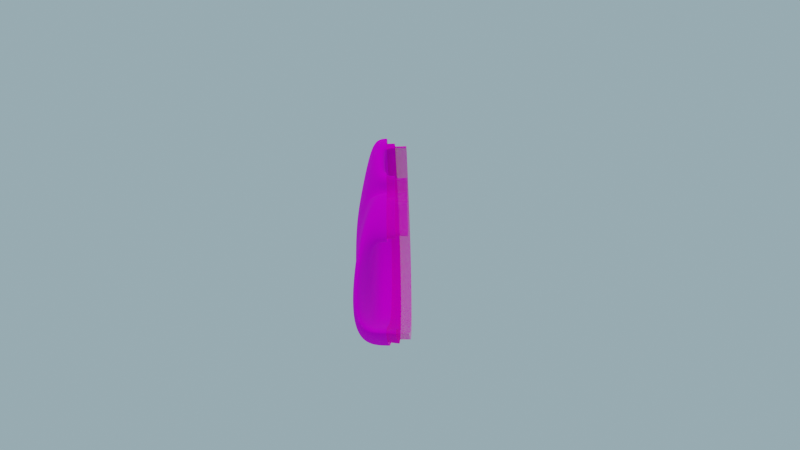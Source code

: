 # Source: VD3bisect.blend  (saved by Blender 2.92.15; exported with 4.5.12 LTS)
import bpy
from mathutils import Matrix  # noqa: F401  (used for matrix-valued properties, if any)

bpy.ops.wm.read_factory_settings(use_empty=True)
scene = bpy.context.scene
scene.name = 'Scene'

# ---- collections
col_collection = bpy.data.collections.new('Collection'); scene.collection.children.link(col_collection)

# ---- images (referenced by path relative to the original .blend; pixels are not part of the script)
import os
ASSET_DIR = os.environ.get("B2B_ASSET_DIR", "")  # directory of the original .blend (textures are referenced by path, not embedded)
HERE = os.path.dirname(os.path.abspath(__file__))  # packed textures are extracted next to this script under _unpacked/

def load_image(name, relpath, width, height, colorspace="sRGB"):
    """Load a texture the original file referenced (path relative to the .blend, or extracted next to this script)."""
    p = next((c for c in (os.path.join(HERE, relpath), os.path.join(ASSET_DIR, relpath)) if relpath and os.path.exists(c)), "")
    if p:
        img = bpy.data.images.load(p, check_existing=True)
        img.name = name
    else:  # same state as the original file: an image datablock whose file is absent (Cycles renders it pink)
        img = bpy.data.images.new(name, width, height)
        img.source = "FILE"
        img.filepath = "//" + (relpath or name)
    img.colorspace_settings.name = colorspace
    return img
img_rayures45_png = load_image('rayures45.png', 'rayures45.png', 1024, 1024, 'sRGB')
img_rayures22_png = load_image('rayures22.png', 'rayures22.png', 1024, 1024, 'sRGB')
img_rayures67_png = load_image('rayures67.png', 'rayures67.png', 1024, 1024, 'sRGB')

# ---- materials (node trees are filled in below, after node groups)
mat_material_002 = bpy.data.materials.new('Material.002')
mat_material_002.alpha_threshold = 0.05952
mat_material_002.use_backface_culling = True
mat_material_002.pass_index = 38
mat_material = bpy.data.materials.new('Material')
mat_material.alpha_threshold = 0.05952
mat_material.use_backface_culling = True
mat_material.pass_index = 38
mat_material_001 = bpy.data.materials.new('Material.001')
mat_material_001.alpha_threshold = 0.05952
mat_material_001.use_backface_culling = True
mat_material_001.pass_index = 38

# ---- material node trees
mat_material_002.use_nodes = True; mat_material_002.node_tree.nodes.clear()
_N = mat_material_002.node_tree.nodes; _L = mat_material_002.node_tree.links
n0 = _N.new('ShaderNodeTexImage'); n0.name = 'Image Texture'; n0.location = (-626, 295)
n0.image = img_rayures45_png
n1 = _N.new('ShaderNodeBsdfPrincipled'); n1.name = 'Principled BSDF'; n1.location = (-158, 365)
n1.distribution = 'GGX'
n1.subsurface_method = 'BURLEY'
n1.inputs[2].default_value = 1.0
n1.inputs[3].default_value = 1.45
n1.inputs[13].default_value = 0.0
n1.inputs[19].default_value = 0.03182
n1.inputs[20].default_value = 1.0
n1.inputs[24].default_value = 0.02273
n1.inputs[27].default_value = (0.0, 0.0, 0.0, 1.0)
n1.inputs[28].default_value = 1.2
n2 = _N.new('ShaderNodeMixShader'); n2.name = 'Mix Shader'; n2.location = (410, 64)
n2.inputs[0].default_value = 0.2873
n3 = _N.new('ShaderNodeOutputMaterial'); n3.name = 'Material Output'; n3.location = (623, 285)
n3.target = 'CYCLES'
n4 = _N.new('ShaderNodeEmission'); n4.name = 'Emission'; n4.location = (141, 28)
n4.inputs[0].default_value = (1.0, 0.01426, 0.09232, 1.0)
n5 = _N.new('ShaderNodeBsdfTransparent'); n5.name = 'Transparent BSDF'; n5.location = (220, -110)
n5.inputs[0].default_value = (1.0, 0.006148, 0.1308, 1.0)
n6 = _N.new('ShaderNodeOutputMaterial'); n6.name = 'Material Output.001'; n6.location = (0, 0)
n6.target = 'EEVEE'
n7 = _N.new('ShaderNodeMixShader'); n7.name = 'Mix Shader.001'; n7.location = (0, 0)
n7.label = 'Disable Shadow'
n7.hide = True
n8 = _N.new('ShaderNodeLightPath'); n8.name = 'Light Path'; n8.location = (0, 0)
n8.hide = True
n9 = _N.new('ShaderNodeBsdfTransparent'); n9.name = 'Transparent BSDF.001'; n9.location = (0, 0)
n9.hide = True
_L.new(n0.outputs[0], n1.inputs[0])
_L.new(n0.outputs[1], n1.inputs[4])
_L.new(n1.outputs[0], n2.inputs[1])
_L.new(n2.outputs[0], n3.inputs[0])
_L.new(n5.outputs[0], n2.inputs[2])
_L.new(n2.outputs[0], n7.inputs[1])
_L.new(n7.outputs[0], n6.inputs[0])
_L.new(n8.outputs[1], n7.inputs[0])
_L.new(n9.outputs[0], n7.inputs[2])
n3.is_active_output = True
mat_material.use_nodes = True; mat_material.node_tree.nodes.clear()
_N = mat_material.node_tree.nodes; _L = mat_material.node_tree.links
n0 = _N.new('ShaderNodeTexImage'); n0.name = 'Image Texture'; n0.location = (-626, 295)
n0.image = img_rayures22_png
n1 = _N.new('ShaderNodeBsdfPrincipled'); n1.name = 'Principled BSDF'; n1.location = (-158, 365)
n1.distribution = 'GGX'
n1.subsurface_method = 'BURLEY'
n1.inputs[2].default_value = 1.0
n1.inputs[3].default_value = 1.45
n1.inputs[13].default_value = 0.0
n1.inputs[19].default_value = 0.03182
n1.inputs[20].default_value = 1.0
n1.inputs[24].default_value = 0.02273
n1.inputs[27].default_value = (0.0, 0.0, 0.0, 1.0)
n1.inputs[28].default_value = 1.2
n2 = _N.new('ShaderNodeMixShader'); n2.name = 'Mix Shader'; n2.location = (410, 64)
n2.inputs[0].default_value = 0.06667
n3 = _N.new('ShaderNodeOutputMaterial'); n3.name = 'Material Output'; n3.location = (623, 285)
n3.target = 'CYCLES'
n4 = _N.new('ShaderNodeEmission'); n4.name = 'Emission'; n4.location = (141, 28)
n4.inputs[0].default_value = (1.0, 0.01426, 0.09232, 1.0)
n5 = _N.new('ShaderNodeBsdfTransparent'); n5.name = 'Transparent BSDF'; n5.location = (220, -110)
n5.inputs[0].default_value = (1.0, 0.6433, 0.8479, 1.0)
n6 = _N.new('ShaderNodeOutputMaterial'); n6.name = 'Material Output.001'; n6.location = (0, 0)
n6.target = 'EEVEE'
n7 = _N.new('ShaderNodeMixShader'); n7.name = 'Mix Shader.001'; n7.location = (0, 0)
n7.label = 'Disable Shadow'
n7.hide = True
n8 = _N.new('ShaderNodeLightPath'); n8.name = 'Light Path'; n8.location = (0, 0)
n8.hide = True
n9 = _N.new('ShaderNodeBsdfTransparent'); n9.name = 'Transparent BSDF.001'; n9.location = (0, 0)
n9.hide = True
_L.new(n0.outputs[0], n1.inputs[0])
_L.new(n0.outputs[1], n1.inputs[4])
_L.new(n1.outputs[0], n2.inputs[1])
_L.new(n2.outputs[0], n3.inputs[0])
_L.new(n5.outputs[0], n2.inputs[2])
_L.new(n2.outputs[0], n7.inputs[1])
_L.new(n7.outputs[0], n6.inputs[0])
_L.new(n8.outputs[1], n7.inputs[0])
_L.new(n9.outputs[0], n7.inputs[2])
n3.is_active_output = True
mat_material_001.use_nodes = True; mat_material_001.node_tree.nodes.clear()
_N = mat_material_001.node_tree.nodes; _L = mat_material_001.node_tree.links
n0 = _N.new('ShaderNodeTexImage'); n0.name = 'Image Texture'; n0.location = (-626, 295)
n0.image = img_rayures67_png
n1 = _N.new('ShaderNodeBsdfPrincipled'); n1.name = 'Principled BSDF'; n1.location = (-158, 365)
n1.distribution = 'GGX'
n1.subsurface_method = 'BURLEY'
n1.inputs[2].default_value = 1.0
n1.inputs[3].default_value = 1.45
n1.inputs[13].default_value = 0.0
n1.inputs[19].default_value = 0.03182
n1.inputs[20].default_value = 1.0
n1.inputs[24].default_value = 0.02273
n1.inputs[27].default_value = (0.0, 0.0, 0.0, 1.0)
n1.inputs[28].default_value = 1.2
n2 = _N.new('ShaderNodeMixShader'); n2.name = 'Mix Shader'; n2.location = (410, 64)
n2.inputs[0].default_value = 0.4931
n3 = _N.new('ShaderNodeOutputMaterial'); n3.name = 'Material Output'; n3.location = (623, 285)
n3.target = 'CYCLES'
n4 = _N.new('ShaderNodeEmission'); n4.name = 'Emission'; n4.location = (141, 28)
n4.inputs[0].default_value = (1.0, 0.01426, 0.09232, 1.0)
n5 = _N.new('ShaderNodeBsdfTransparent'); n5.name = 'Transparent BSDF'; n5.location = (220, -110)
n5.inputs[0].default_value = (1.0, 0.8918, 0.6729, 1.0)
n6 = _N.new('ShaderNodeOutputMaterial'); n6.name = 'Material Output.001'; n6.location = (0, 0)
n6.target = 'EEVEE'
n7 = _N.new('ShaderNodeMixShader'); n7.name = 'Mix Shader.001'; n7.location = (0, 0)
n7.label = 'Disable Shadow'
n7.hide = True
n8 = _N.new('ShaderNodeLightPath'); n8.name = 'Light Path'; n8.location = (0, 0)
n8.hide = True
n9 = _N.new('ShaderNodeBsdfTransparent'); n9.name = 'Transparent BSDF.001'; n9.location = (0, 0)
n9.hide = True
_L.new(n0.outputs[0], n1.inputs[0])
_L.new(n0.outputs[1], n1.inputs[4])
_L.new(n1.outputs[0], n2.inputs[1])
_L.new(n2.outputs[0], n3.inputs[0])
_L.new(n5.outputs[0], n2.inputs[2])
_L.new(n2.outputs[0], n7.inputs[1])
_L.new(n7.outputs[0], n6.inputs[0])
_L.new(n8.outputs[1], n7.inputs[0])
_L.new(n9.outputs[0], n7.inputs[2])
n3.is_active_output = True

# ---- world
world_world = bpy.data.worlds.new('World'); scene.world = world_world
world_world.use_nodes = True; world_world.node_tree.nodes.clear()
_N = world_world.node_tree.nodes; _L = world_world.node_tree.links
n0 = _N.new('ShaderNodeOutputWorld'); n0.name = 'World Output'; n0.location = (300, 300)
n1 = _N.new('ShaderNodeBackground'); n1.name = 'Background'; n1.location = (10, 300)
n2 = _N.new('ShaderNodeRGB'); n2.name = 'RGB'; n2.location = (-180, 280)
n2.outputs[0].default_value = (0.2977, 0.4376, 0.5, 1.0)
_L.new(n1.outputs[0], n0.inputs[0])
_L.new(n2.outputs[0], n1.inputs[0])
n0.is_active_output = True
world_world.color = (0.05088, 0.05088, 0.05088)
world_world.use_sun_shadow = False
world_world.sun_shadow_jitter_overblur = 0.0

# ---- cameras
cam_camera = bpy.data.cameras.new('Camera')
cam_camera.clip_end = 100.0
cam_camera.lens = 35.0
cam_camera.ortho_scale = 7.314

# ---- lights
light_light = bpy.data.lights.new('Light', 'POINT')
light_light.transmission_factor = 0.0
light_light.energy = 1000.0
light_light.shadow_soft_size = 0.1
light_light.shadow_maximum_resolution = 0.006
light_light.use_absolute_resolution = True
light_area = bpy.data.lights.new('Area', 'AREA')
light_area.transmission_factor = 0.0
light_area.energy = 21.44
light_area.shadow_soft_size = 1.0
light_area.shadow_maximum_resolution = 0.006
light_area.use_absolute_resolution = True
light_area.size = 1.0
light_area.size_y = 1.0

# ---- meshes
me_torus_001 = bpy.data.meshes.new('Torus.001')
me_torus_001.from_pydata([(-0.1449, 1.063, 1.864), (-1.244, 1.946, -0.07225), (-1.25, 1.728, -0.1383), (-0.4204, 0.9298, 1.479), (0.6031, -0.1869, 1.38), (0.8655, -0.05518, -0.1302), (1.036, -0.06205, -0.1436), (1.005, -0.2306, 1.635), (-0.4822, 1.292, -0.034), (-0.7107, 1.354, -0.07223), (-0.9288, 1.371, -0.1383), (-0.4143, 1.067, 0.335), (-0.0751, 0.7918, -0.02886), (-0.1812, 0.9547, -0.1513), (-0.4322, 1.169, -0.1847), (-0.5695, 1.28, -0.1443), (-1.24, 1.82, -0.1843), (-1.241, 1.723, -0.2242), (-1.244, 1.692, -0.2171), (-0.8357, 1.371, -0.1843), (-0.9325, 1.38, -0.2242), (-0.9637, 1.381, -0.2171), (0.4099, -0.4654, -0.2133), (0.4925, -0.5513, -0.2427), (0.4045, -0.4703, -0.2143), (0.4857, -0.5574, -0.244), (-0.8913, 0.9807, -0.1143), (-0.9057, 1.012, -0.205), (-0.7512, 0.5169, 1.754), (-1.509, 1.682, -0.1292), (-1.412, 1.579, -0.1687), (-1.006, 1.114, -0.1303), (0.4127, -0.764, 1.527), (-0.7804, 0.6057, 1.413), (-1.097, 1.222, -0.1693), (-0.7539, 0.7619, 0.2728), (-0.4386, 0.465, -0.0952), (-0.5569, 0.6193, -0.2197), (0.2304, -0.5224, 1.312), (-0.7766, 0.8724, -0.2464), (-1.443, 1.623, -0.2237), (-1.4, 1.58, -0.2532), (-1.384, 1.56, -0.2434), (-1.057, 1.186, -0.2245), (-1.095, 1.234, -0.2538), (-1.112, 1.252, -0.244), (0.4713, -0.598, 0.1043), (0.3743, -0.4793, 0.05063)], [], [(0, 8, 9, 1), (1, 9, 19, 16), (2, 10, 11, 3), (3, 11, 12, 4), (4, 12, 13, 5), (5, 13, 14, 6), (6, 14, 15, 7), (7, 15, 8, 0), (29, 1, 16, 40), (10, 2, 18, 21), (28, 0, 1, 29), (34, 10, 21, 45), (30, 2, 3, 33), (33, 3, 4, 38), (38, 4, 5, 22, 47), (22, 5, 6, 23), (32, 7, 0, 28), (16, 19, 20, 17), (17, 20, 21, 18), (40, 16, 17, 41), (41, 17, 18, 42), (25, 23, 46), (24, 22, 23, 25), (24, 47, 22), (20, 44, 45, 21), (19, 43, 44, 20), (13, 37, 39, 14), (12, 36, 37, 13), (11, 35, 36, 12), (10, 34, 35, 11), (23, 6, 7, 32, 46), (9, 31, 43, 19), (2, 30, 42, 18), (14, 39, 27, 15), (15, 27, 26, 8), (8, 26, 31, 9)])
_uv = me_torus_001.uv_layers.new(name='UVMap')
_uv.uv.foreach_set('vector', [0.5, 0.5556, 0.75, 0.5556, 0.75, 0.6667, 0.5, 0.6667, 0.5, 0.6667, 0.75, 0.6667, 0.75, 0.6667, 0.5, 0.6667, 0.5, 0.8889, 0.75, 0.8889, 0.75, 1.0, 0.5, 1.0, 0.5, 2.22e-16, 0.75, 2.22e-16, 0.75, 0.1111, 0.5, 0.1111, 0.5, 0.1111, 0.75, 0.1111, 0.75, 0.2222, 0.5, 0.2222, 0.5, 0.2222, 0.75, 0.2222, 0.75, 0.3333, 0.5, 0.3333, 0.5, 0.3333, 0.75, 0.3333, 0.75, 0.4444, 0.5, 0.4444, 0.5, 0.4444, 0.75, 0.4444, 0.75, 0.5556, 0.5, 0.5556, 0.3817, 0.6667, 0.5, 0.6667, 0.5, 0.6667, 0.3818, 0.6667, 0.75, 0.8889, 0.5, 0.8889, 0.5, 0.8889, 0.75, 0.8889, 0.3836, 0.5556, 0.5, 0.5556, 0.5, 0.6667, 0.3817, 0.6667, 0.8679, 0.8889, 0.75, 0.8889, 0.75, 0.8889, 0.8684, 0.8889, 0.3845, 0.8889, 0.5, 0.8889, 0.5, 1.0, 0.387, 1.0, 0.387, 2.22e-16, 0.5, 2.22e-16, 0.5, 0.1111, 0.3831, 0.1111, 0.3831, 0.1111, 0.5, 0.1111, 0.5, 0.2222, 0.375, 0.2222, 0.375, 0.2029, 0.375, 0.2222, 0.5, 0.2222, 0.5, 0.3333, 0.375, 0.3333, 0.3806, 0.4444, 0.5, 0.4444, 0.5, 0.5556, 0.3836, 0.5556, 0.5, 0.6667, 0.75, 0.6667, 0.75, 0.7778, 0.5, 0.7778, 0.5, 0.7778, 0.75, 0.7778, 0.75, 0.8889, 0.5, 0.8889, 0.3818, 0.6667, 0.5, 0.6667, 0.5, 0.7778, 0.3831, 0.7778, 0.3831, 0.7778, 0.5, 0.7778, 0.5, 0.8889, 0.384, 0.8889, 0.3734, 0.3333, 0.375, 0.3333, 0.375, 0.3552, 0.3735, 0.2222, 0.375, 0.2222, 0.375, 0.3333, 0.3734, 0.3333, 0.3735, 0.2222, 0.375, 0.2029, 0.375, 0.2222, 0.75, 0.7778, 0.8693, 0.7778, 0.8684, 0.8889, 0.75, 0.8889, 0.75, 0.6667, 0.8705, 0.6667, 0.8693, 0.7778, 0.75, 0.7778, 0.75, 0.2222, 0.8736, 0.2222, 0.8729, 0.3333, 0.75, 0.3333, 0.75, 0.1111, 0.8731, 0.1111, 0.8736, 0.2222, 0.75, 0.2222, 0.75, 2.22e-16, 0.8694, 2.22e-16, 0.8731, 0.1111, 0.75, 0.1111, 0.75, 0.8889, 0.8679, 0.8889, 0.8694, 1.0, 0.75, 1.0, 0.375, 0.3333, 0.5, 0.3333, 0.5, 0.4444, 0.3806, 0.4444, 0.375, 0.3552, 0.75, 0.6667, 0.8706, 0.6667, 0.8705, 0.6667, 0.75, 0.6667, 0.5, 0.8889, 0.3845, 0.8889, 0.384, 0.8889, 0.5, 0.8889, 0.75, 0.3333, 0.8729, 0.3333, 0.872, 0.4444, 0.75, 0.4444, 0.75, 0.4444, 0.872, 0.4444, 0.8719, 0.5556, 0.75, 0.5556, 0.75, 0.5556, 0.8719, 0.5556, 0.8706, 0.6667, 0.75, 0.6667])
me_torus_001.materials.append(mat_material_002)
me_torus_001.use_remesh_fix_poles = True
me_torus_001.use_remesh_preserve_attributes = False
me_torus_001.use_mirror_vertex_groups = False
me_torus_001.update()
me_torus_002 = bpy.data.meshes.new('Torus.002')
me_torus_002.from_pydata([(-0.1227, 1.124, 1.936), (-1.254, 2.042, -0.08083), (-1.241, 1.631, -0.1431), (-0.4365, 0.8697, 1.405), (0.53, -0.1786, 1.317), (0.812, -0.06023, -0.2106), (1.115, -0.06142, -0.1991), (1.085, -0.2396, 1.69), (-0.4255, 1.368, -0.0542), (-0.6529, 1.393, -0.1394), (-1.01, 1.346, -0.09229), (-0.4715, 0.9975, 0.3702), (-0.111, 0.7037, -0.04663), (-0.1902, 0.9194, -0.2409), (-0.3876, 1.225, -0.2495), (-0.5804, 1.372, -0.1712), (-1.23, 1.876, -0.2625), (-1.233, 1.747, -0.3174), (-1.245, 1.62, -0.2824), (-0.7787, 1.375, -0.2623), (-0.9073, 1.386, -0.3174), (-1.035, 1.387, -0.282), (-0.8316, 1.108, -0.1488), (0.4703, -0.3233, -0.2586), (-0.8612, 1.154, -0.2301), (0.634, -0.4987, -0.3005), (-0.6874, 0.6235, 1.854), (-1.486, 1.832, -0.1217), (-1.271, 1.598, -0.1522), (-0.8834, 1.173, -0.1951), (0.5615, -0.7263, 1.605), (-0.6539, 0.6677, 1.351), (-1.039, 1.33, -0.09582), (-0.6621, 0.8359, 0.3674), (-0.2894, 0.4942, -0.08456), (-0.4358, 0.6907, -0.2917), (0.2965, -0.3768, 1.268), (-0.6797, 0.9667, -0.3197), (-1.384, 1.746, -0.2877), (-1.312, 1.673, -0.3326), (-1.257, 1.603, -0.2828), (-0.9253, 1.235, -0.2876), (-0.99, 1.314, -0.3327), (-1.054, 1.377, -0.2825)], [], [(0, 8, 9, 1), (1, 9, 19, 16), (2, 10, 11, 3), (3, 11, 12, 4), (4, 12, 13, 5), (5, 13, 14, 6), (6, 14, 15, 7), (7, 15, 8, 0), (27, 1, 16, 38), (10, 2, 18, 21), (26, 0, 1, 27), (32, 10, 21, 43), (28, 2, 3, 31), (31, 3, 4, 36), (36, 4, 5, 23), (23, 5, 6, 25), (25, 6, 7, 30), (30, 7, 0, 26), (16, 19, 20, 17), (17, 20, 21, 18), (38, 16, 17, 39), (39, 17, 18, 40), (20, 42, 43, 21), (19, 41, 42, 20), (13, 35, 37, 14), (12, 34, 35, 13), (11, 33, 34, 12), (10, 32, 33, 11), (9, 29, 41, 19), (2, 28, 40, 18), (14, 37, 24, 15), (15, 24, 22, 8), (8, 22, 29, 9)])
_uv = me_torus_002.uv_layers.new(name='UVMap')
_uv.uv.foreach_set('vector', [0.5, 0.5556, 0.75, 0.5556, 0.75, 0.6667, 0.5, 0.6667, 0.5, 0.6667, 0.75, 0.6667, 0.75, 0.6667, 0.5, 0.6667, 0.5, 0.8889, 0.75, 0.8889, 0.75, 1.0, 0.5, 1.0, 0.5, 2.22e-16, 0.75, 2.22e-16, 0.75, 0.1111, 0.5, 0.1111, 0.5, 0.1111, 0.75, 0.1111, 0.75, 0.2222, 0.5, 0.2222, 0.5, 0.2222, 0.75, 0.2222, 0.75, 0.3333, 0.5, 0.3333, 0.5, 0.3333, 0.75, 0.3333, 0.75, 0.4444, 0.5, 0.4444, 0.5, 0.4444, 0.75, 0.4444, 0.75, 0.5556, 0.5, 0.5556, 0.4131, 0.6667, 0.5, 0.6667, 0.5, 0.6667, 0.4243, 0.6667, 0.75, 0.8889, 0.5, 0.8889, 0.5, 0.8889, 0.75, 0.8889, 0.4002, 0.5556, 0.5, 0.5556, 0.5, 0.6667, 0.4131, 0.6667, 0.7735, 0.8889, 0.75, 0.8889, 0.75, 0.8889, 0.7669, 0.8889, 0.4688, 0.8889, 0.5, 0.8889, 0.5, 1.0, 0.4214, 1.0, 0.4214, 2.22e-16, 0.5, 2.22e-16, 0.5, 0.1111, 0.42, 0.1111, 0.42, 0.1111, 0.5, 0.1111, 0.5, 0.2222, 0.4043, 0.2222, 0.4043, 0.2222, 0.5, 0.2222, 0.5, 0.3333, 0.3958, 0.3333, 0.3958, 0.3333, 0.5, 0.3333, 0.5, 0.4444, 0.4003, 0.4444, 0.4003, 0.4444, 0.5, 0.4444, 0.5, 0.5556, 0.4002, 0.5556, 0.5, 0.6667, 0.75, 0.6667, 0.75, 0.7778, 0.5, 0.7778, 0.5, 0.7778, 0.75, 0.7778, 0.75, 0.8889, 0.5, 0.8889, 0.4243, 0.6667, 0.5, 0.6667, 0.5, 0.7778, 0.443, 0.7778, 0.443, 0.7778, 0.5, 0.7778, 0.5, 0.8889, 0.4835, 0.8889, 0.75, 0.7778, 0.8073, 0.7778, 0.7669, 0.8889, 0.75, 0.8889, 0.75, 0.6667, 0.826, 0.6667, 0.8073, 0.7778, 0.75, 0.7778, 0.75, 0.2222, 0.8399, 0.2222, 0.8437, 0.3333, 0.75, 0.3333, 0.75, 0.1111, 0.8332, 0.1111, 0.8399, 0.2222, 0.75, 0.2222, 0.75, 2.22e-16, 0.8277, 2.22e-16, 0.8332, 0.1111, 0.75, 0.1111, 0.75, 0.8889, 0.7735, 0.8889, 0.8277, 1.0, 0.75, 1.0, 0.75, 0.6667, 0.8381, 0.6667, 0.826, 0.6667, 0.75, 0.6667, 0.5, 0.8889, 0.4688, 0.8889, 0.4835, 0.8889, 0.5, 0.8889, 0.75, 0.3333, 0.8437, 0.3333, 0.8409, 0.4444, 0.75, 0.4444, 0.75, 0.4444, 0.8409, 0.4444, 0.8474, 0.5556, 0.75, 0.5556, 0.75, 0.5556, 0.8474, 0.5556, 0.8381, 0.6667, 0.75, 0.6667])
me_torus_002.materials.append(mat_material)
me_torus_002.use_remesh_fix_poles = True
me_torus_002.use_remesh_preserve_attributes = False
me_torus_002.use_mirror_vertex_groups = False
me_torus_002.update()
me_torus_003 = bpy.data.meshes.new('Torus.003')
me_torus_003.from_pydata([(-0.1592, 1.024, 1.819), (-1.238, 1.885, -0.06698), (-1.255, 1.788, -0.1335), (-0.4103, 0.9679, 1.526), (0.6493, -0.1923, 1.42), (0.896, -0.05444, -0.077), (0.9855, -0.06374, -0.1086), (0.9548, -0.2249, 1.601), (-0.5187, 1.244, -0.02187), (-0.7477, 1.329, -0.02988), (-0.8764, 1.386, -0.1664), (-0.3782, 1.111, 0.3124), (-0.05322, 0.8479, -0.01749), (-0.1786, 0.9736, -0.09305), (-0.4604, 1.132, -0.1441), (-0.5623, 1.221, -0.129), (-1.246, 1.784, -0.1351), (-1.247, 1.709, -0.1649), (-1.245, 1.738, -0.1768), (-0.8722, 1.369, -0.1351), (-0.9474, 1.376, -0.1649), (-0.9179, 1.375, -0.1768), (-0.873, 0.9336, -0.07894), (0.4377, -0.5041, -0.1747), (-0.8801, 0.9622, -0.179), (0.4633, -0.5287, -0.1938), (-0.7741, 0.4638, 1.69), (-1.483, 1.622, -0.1284), (-1.467, 1.612, -0.1643), (-1.041, 1.121, -0.07821), (0.3571, -0.7506, 1.483), (-0.8418, 0.5855, 1.461), (-1.07, 1.18, -0.208), (-0.7646, 0.7542, 0.2092), (-0.4855, 0.5051, -0.09221), (-0.5802, 0.625, -0.1629), (0.2296, -0.5819, 1.35), (-0.7855, 0.8584, -0.1869), (-1.436, 1.581, -0.1766), (-1.417, 1.564, -0.1945), (-1.436, 1.59, -0.2227), (-1.094, 1.201, -0.1766), (-1.109, 1.222, -0.1945), (-1.085, 1.201, -0.2227), (-0.9915, 0.8224, -0.103), (0.2923, -0.6242, -0.1971), (-0.9966, 0.8447, -0.2036), (0.3237, -0.6559, -0.222), (-0.8631, 0.3846, 1.676), (-1.607, 1.53, -0.1434), (-1.578, 1.504, -0.1892), (-1.147, 0.9991, -0.0996), (0.2504, -0.8489, 1.465), (-0.9327, 0.5024, 1.441), (-1.201, 1.081, -0.2284), (-0.8835, 0.6502, 0.197), (-0.6047, 0.3839, -0.1152), (-0.7045, 0.5093, -0.1867), (0.1198, -0.6777, 1.328), (-0.9052, 0.7425, -0.2153), (-1.561, 1.486, -0.1955), (-1.531, 1.455, -0.2163), (-1.546, 1.475, -0.2358), (-1.206, 1.082, -0.1963), (-1.233, 1.116, -0.217), (-1.215, 1.099, -0.2363)], [], [(0, 8, 9, 1), (1, 9, 19, 16), (2, 10, 11, 3), (3, 11, 12, 4), (4, 12, 13, 5), (5, 13, 14, 6), (6, 14, 15, 7), (7, 15, 8, 0), (27, 1, 16, 38), (10, 2, 18, 21), (26, 0, 1, 27), (32, 10, 21, 43), (28, 2, 3, 31), (31, 3, 4, 36), (36, 4, 5, 23), (23, 5, 6, 25), (25, 6, 7, 30), (30, 7, 0, 26), (16, 19, 20, 17), (17, 20, 21, 18), (38, 16, 17, 39), (39, 17, 18, 40), (61, 39, 40, 62), (60, 38, 39, 61), (20, 42, 43, 21), (19, 41, 42, 20), (52, 30, 26, 48), (47, 25, 30, 52), (45, 23, 25, 47), (58, 36, 23, 45), (53, 31, 36, 58), (50, 28, 31, 53), (54, 32, 43, 65), (48, 26, 27, 49), (2, 28, 40, 18), (15, 24, 22, 8), (14, 37, 24, 15), (13, 35, 37, 14), (12, 34, 35, 13), (11, 33, 34, 12), (10, 32, 33, 11), (49, 27, 38, 60), (8, 22, 29, 9), (9, 29, 41, 19), (42, 64, 65, 43), (41, 63, 64, 42), (35, 57, 59, 37), (34, 56, 57, 35), (33, 55, 56, 34), (32, 54, 55, 33), (29, 51, 63, 41), (28, 50, 62, 40), (37, 59, 46, 24), (22, 44, 51, 29), (24, 46, 44, 22)])
_uv = me_torus_003.uv_layers.new(name='UVMap')
_uv.uv.foreach_set('vector', [0.5, 0.5556, 0.75, 0.5556, 0.75, 0.6667, 0.5, 0.6667, 0.5, 0.6667, 0.75, 0.6667, 0.75, 0.6667, 0.5, 0.6667, 0.5, 0.8889, 0.75, 0.8889, 0.75, 1.0, 0.5, 1.0, 0.5, 2.22e-16, 0.75, 2.22e-16, 0.75, 0.1111, 0.5, 0.1111, 0.5, 0.1111, 0.75, 0.1111, 0.75, 0.2222, 0.5, 0.2222, 0.5, 0.2222, 0.75, 0.2222, 0.75, 0.3333, 0.5, 0.3333, 0.5, 0.3333, 0.75, 0.3333, 0.75, 0.4444, 0.5, 0.4444, 0.5, 0.4444, 0.75, 0.4444, 0.75, 0.5556, 0.5, 0.5556, 0.375, 0.6667, 0.5, 0.6667, 0.5, 0.6667, 0.375, 0.6667, 0.75, 0.8889, 0.5, 0.8889, 0.5, 0.8889, 0.75, 0.8889, 0.375, 0.5556, 0.5, 0.5556, 0.5, 0.6667, 0.375, 0.6667, 0.875, 0.8889, 0.75, 0.8889, 0.75, 0.8889, 0.875, 0.8889, 0.375, 0.8889, 0.5, 0.8889, 0.5, 1.0, 0.375, 1.0, 0.375, 2.22e-16, 0.5, 2.22e-16, 0.5, 0.1111, 0.375, 0.1111, 0.375, 0.1111, 0.5, 0.1111, 0.5, 0.2222, 0.375, 0.2222, 0.375, 0.2222, 0.5, 0.2222, 0.5, 0.3333, 0.375, 0.3333, 0.375, 0.3333, 0.5, 0.3333, 0.5, 0.4444, 0.375, 0.4444, 0.375, 0.4444, 0.5, 0.4444, 0.5, 0.5556, 0.375, 0.5556, 0.5, 0.6667, 0.75, 0.6667, 0.75, 0.7778, 0.5, 0.7778, 0.5, 0.7778, 0.75, 0.7778, 0.75, 0.8889, 0.5, 0.8889, 0.375, 0.6667, 0.5, 0.6667, 0.5, 0.7778, 0.375, 0.7778, 0.375, 0.7778, 0.5, 0.7778, 0.5, 0.8889, 0.375, 0.8889, 0.2868, 0.7778, 0.375, 0.7778, 0.375, 0.8889, 0.2938, 0.8889, 0.3048, 0.6667, 0.375, 0.6667, 0.375, 0.7778, 0.2868, 0.7778, 0.75, 0.7778, 0.875, 0.7778, 0.875, 0.8889, 0.75, 0.8889, 0.75, 0.6667, 0.875, 0.6667, 0.875, 0.7778, 0.75, 0.7778, 0.3523, 0.4444, 0.375, 0.4444, 0.375, 0.5556, 0.3572, 0.5556, 0.3411, 0.3333, 0.375, 0.3333, 0.375, 0.4444, 0.3523, 0.4444, 0.3384, 0.2222, 0.375, 0.2222, 0.375, 0.3333, 0.3411, 0.3333, 0.3431, 0.1111, 0.375, 0.1111, 0.375, 0.2222, 0.3384, 0.2222, 0.3481, 2.22e-16, 0.375, 2.22e-16, 0.375, 0.1111, 0.3431, 0.1111, 0.3044, 0.8889, 0.375, 0.8889, 0.375, 1.0, 0.3481, 1.0, 0.9473, 0.8889, 0.875, 0.8889, 0.875, 0.8889, 0.9594, 0.8889, 0.3572, 0.5556, 0.375, 0.5556, 0.375, 0.6667, 0.3224, 0.6667, 0.5, 0.8889, 0.375, 0.8889, 0.375, 0.8889, 0.5, 0.8889, 0.75, 0.4444, 0.875, 0.4444, 0.875, 0.5556, 0.75, 0.5556, 0.75, 0.3333, 0.875, 0.3333, 0.875, 0.4444, 0.75, 0.4444, 0.75, 0.2222, 0.875, 0.2222, 0.875, 0.3333, 0.75, 0.3333, 0.75, 0.1111, 0.875, 0.1111, 0.875, 0.2222, 0.75, 0.2222, 0.75, 2.22e-16, 0.875, 2.22e-16, 0.875, 0.1111, 0.75, 0.1111, 0.75, 0.8889, 0.875, 0.8889, 0.875, 1.0, 0.75, 1.0, 0.3224, 0.6667, 0.375, 0.6667, 0.375, 0.6667, 0.3048, 0.6667, 0.75, 0.5556, 0.875, 0.5556, 0.875, 0.6667, 0.75, 0.6667, 0.75, 0.6667, 0.875, 0.6667, 0.875, 0.6667, 0.75, 0.6667, 0.875, 0.7778, 0.9663, 0.7778, 0.9594, 0.8889, 0.875, 0.8889, 0.875, 0.6667, 0.9482, 0.6667, 0.9663, 0.7778, 0.875, 0.7778, 0.875, 0.2222, 0.915, 0.2222, 0.9243, 0.3333, 0.875, 0.3333, 0.875, 0.1111, 0.9135, 0.1111, 0.915, 0.2222, 0.875, 0.2222, 0.875, 2.22e-16, 0.9119, 2.22e-16, 0.9135, 0.1111, 0.875, 0.1111, 0.875, 0.8889, 0.9473, 0.8889, 0.9119, 1.0, 0.875, 1.0, 0.875, 0.6667, 0.9306, 0.6667, 0.9482, 0.6667, 0.875, 0.6667, 0.375, 0.8889, 0.3044, 0.8889, 0.2938, 0.8889, 0.375, 0.8889, 0.875, 0.3333, 0.9243, 0.3333, 0.9253, 0.4444, 0.875, 0.4444, 0.875, 0.5556, 0.918, 0.5556, 0.9306, 0.6667, 0.875, 0.6667, 0.875, 0.4444, 0.9253, 0.4444, 0.918, 0.5556, 0.875, 0.5556])
me_torus_003.materials.append(mat_material_001)
me_torus_003.use_remesh_fix_poles = True
me_torus_003.use_remesh_preserve_attributes = False
me_torus_003.use_mirror_vertex_groups = False
me_torus_003.update()
me_torus_004 = bpy.data.meshes.new('Torus.004')
me_torus_004.from_pydata([(-0.1592, 1.024, 1.819), (-1.238, 1.885, -0.06698), (-1.255, 1.788, -0.1335), (-0.4103, 0.9679, 1.526), (0.6493, -0.1923, 1.42), (0.896, -0.05444, -0.077), (0.9855, -0.06374, -0.1086), (0.9548, -0.2249, 1.601), (-0.5187, 1.244, -0.02187), (-0.7477, 1.329, -0.02988), (-0.8764, 1.386, -0.1664), (-0.3782, 1.111, 0.3124), (-0.05322, 0.8479, -0.01749), (-0.1786, 0.9736, -0.09305), (-0.4604, 1.132, -0.1441), (-0.5623, 1.221, -0.129), (-1.246, 1.784, -0.1351), (-1.247, 1.709, -0.1649), (-1.245, 1.738, -0.1768), (-0.8722, 1.369, -0.1351), (-0.9474, 1.376, -0.1649), (-0.9179, 1.375, -0.1768), (-0.873, 0.9336, -0.07894), (0.4377, -0.5041, -0.1747), (-0.8801, 0.9622, -0.179), (0.4633, -0.5287, -0.1938), (-0.7741, 0.4638, 1.69), (-1.483, 1.622, -0.1284), (-1.467, 1.612, -0.1643), (-1.041, 1.121, -0.07821), (0.3571, -0.7506, 1.483), (-0.8418, 0.5855, 1.461), (-1.07, 1.18, -0.208), (-0.7646, 0.7542, 0.2092), (-0.4855, 0.5051, -0.09221), (-0.5802, 0.625, -0.1629), (0.2296, -0.5819, 1.35), (-0.7855, 0.8584, -0.1869), (-1.436, 1.581, -0.1766), (-1.417, 1.564, -0.1945), (-1.436, 1.59, -0.2227), (-1.094, 1.201, -0.1766), (-1.109, 1.222, -0.1945), (-1.085, 1.201, -0.2227), (-0.9915, 0.8224, -0.103), (0.2923, -0.6242, -0.1971), (-0.9966, 0.8447, -0.2036), (0.3237, -0.6559, -0.222), (-0.8631, 0.3846, 1.676), (-1.607, 1.53, -0.1434), (-1.578, 1.504, -0.1892), (-1.147, 0.9991, -0.0996), (0.2504, -0.8489, 1.465), (-0.9327, 0.5024, 1.441), (-1.201, 1.081, -0.2284), (-0.8835, 0.6502, 0.197), (-0.6047, 0.3839, -0.1152), (-0.7045, 0.5093, -0.1867), (0.1198, -0.6777, 1.328), (-0.9052, 0.7425, -0.2153), (-1.561, 1.486, -0.1955), (-1.531, 1.455, -0.2163), (-1.546, 1.475, -0.2358), (-1.206, 1.082, -0.1963), (-1.233, 1.116, -0.217), (-1.215, 1.099, -0.2363)], [], [(0, 8, 9, 1), (1, 9, 19, 16), (2, 10, 11, 3), (3, 11, 12, 4), (4, 12, 13, 5), (5, 13, 14, 6), (6, 14, 15, 7), (7, 15, 8, 0), (27, 1, 16, 38), (10, 2, 18, 21), (26, 0, 1, 27), (32, 10, 21, 43), (28, 2, 3, 31), (31, 3, 4, 36), (36, 4, 5, 23), (23, 5, 6, 25), (25, 6, 7, 30), (30, 7, 0, 26), (16, 19, 20, 17), (17, 20, 21, 18), (38, 16, 17, 39), (39, 17, 18, 40), (61, 39, 40, 62), (60, 38, 39, 61), (20, 42, 43, 21), (19, 41, 42, 20), (52, 30, 26, 48), (47, 25, 30, 52), (45, 23, 25, 47), (58, 36, 23, 45), (53, 31, 36, 58), (50, 28, 31, 53), (54, 32, 43, 65), (48, 26, 27, 49), (2, 28, 40, 18), (15, 24, 22, 8), (14, 37, 24, 15), (13, 35, 37, 14), (12, 34, 35, 13), (11, 33, 34, 12), (10, 32, 33, 11), (49, 27, 38, 60), (8, 22, 29, 9), (9, 29, 41, 19), (42, 64, 65, 43), (41, 63, 64, 42), (35, 57, 59, 37), (34, 56, 57, 35), (33, 55, 56, 34), (32, 54, 55, 33), (29, 51, 63, 41), (28, 50, 62, 40), (37, 59, 46, 24), (22, 44, 51, 29), (24, 46, 44, 22)])
_uv = me_torus_004.uv_layers.new(name='UVMap')
_uv.uv.foreach_set('vector', [0.5, 0.5556, 0.75, 0.5556, 0.75, 0.6667, 0.5, 0.6667, 0.5, 0.6667, 0.75, 0.6667, 0.75, 0.6667, 0.5, 0.6667, 0.5, 0.8889, 0.75, 0.8889, 0.75, 1.0, 0.5, 1.0, 0.5, 2.22e-16, 0.75, 2.22e-16, 0.75, 0.1111, 0.5, 0.1111, 0.5, 0.1111, 0.75, 0.1111, 0.75, 0.2222, 0.5, 0.2222, 0.5, 0.2222, 0.75, 0.2222, 0.75, 0.3333, 0.5, 0.3333, 0.5, 0.3333, 0.75, 0.3333, 0.75, 0.4444, 0.5, 0.4444, 0.5, 0.4444, 0.75, 0.4444, 0.75, 0.5556, 0.5, 0.5556, 0.375, 0.6667, 0.5, 0.6667, 0.5, 0.6667, 0.375, 0.6667, 0.75, 0.8889, 0.5, 0.8889, 0.5, 0.8889, 0.75, 0.8889, 0.375, 0.5556, 0.5, 0.5556, 0.5, 0.6667, 0.375, 0.6667, 0.875, 0.8889, 0.75, 0.8889, 0.75, 0.8889, 0.875, 0.8889, 0.375, 0.8889, 0.5, 0.8889, 0.5, 1.0, 0.375, 1.0, 0.375, 2.22e-16, 0.5, 2.22e-16, 0.5, 0.1111, 0.375, 0.1111, 0.375, 0.1111, 0.5, 0.1111, 0.5, 0.2222, 0.375, 0.2222, 0.375, 0.2222, 0.5, 0.2222, 0.5, 0.3333, 0.375, 0.3333, 0.375, 0.3333, 0.5, 0.3333, 0.5, 0.4444, 0.375, 0.4444, 0.375, 0.4444, 0.5, 0.4444, 0.5, 0.5556, 0.375, 0.5556, 0.5, 0.6667, 0.75, 0.6667, 0.75, 0.7778, 0.5, 0.7778, 0.5, 0.7778, 0.75, 0.7778, 0.75, 0.8889, 0.5, 0.8889, 0.375, 0.6667, 0.5, 0.6667, 0.5, 0.7778, 0.375, 0.7778, 0.375, 0.7778, 0.5, 0.7778, 0.5, 0.8889, 0.375, 0.8889, 0.2868, 0.7778, 0.375, 0.7778, 0.375, 0.8889, 0.2938, 0.8889, 0.3048, 0.6667, 0.375, 0.6667, 0.375, 0.7778, 0.2868, 0.7778, 0.75, 0.7778, 0.875, 0.7778, 0.875, 0.8889, 0.75, 0.8889, 0.75, 0.6667, 0.875, 0.6667, 0.875, 0.7778, 0.75, 0.7778, 0.3523, 0.4444, 0.375, 0.4444, 0.375, 0.5556, 0.3572, 0.5556, 0.3411, 0.3333, 0.375, 0.3333, 0.375, 0.4444, 0.3523, 0.4444, 0.3384, 0.2222, 0.375, 0.2222, 0.375, 0.3333, 0.3411, 0.3333, 0.3431, 0.1111, 0.375, 0.1111, 0.375, 0.2222, 0.3384, 0.2222, 0.3481, 2.22e-16, 0.375, 2.22e-16, 0.375, 0.1111, 0.3431, 0.1111, 0.3044, 0.8889, 0.375, 0.8889, 0.375, 1.0, 0.3481, 1.0, 0.9473, 0.8889, 0.875, 0.8889, 0.875, 0.8889, 0.9594, 0.8889, 0.3572, 0.5556, 0.375, 0.5556, 0.375, 0.6667, 0.3224, 0.6667, 0.5, 0.8889, 0.375, 0.8889, 0.375, 0.8889, 0.5, 0.8889, 0.75, 0.4444, 0.875, 0.4444, 0.875, 0.5556, 0.75, 0.5556, 0.75, 0.3333, 0.875, 0.3333, 0.875, 0.4444, 0.75, 0.4444, 0.75, 0.2222, 0.875, 0.2222, 0.875, 0.3333, 0.75, 0.3333, 0.75, 0.1111, 0.875, 0.1111, 0.875, 0.2222, 0.75, 0.2222, 0.75, 2.22e-16, 0.875, 2.22e-16, 0.875, 0.1111, 0.75, 0.1111, 0.75, 0.8889, 0.875, 0.8889, 0.875, 1.0, 0.75, 1.0, 0.3224, 0.6667, 0.375, 0.6667, 0.375, 0.6667, 0.3048, 0.6667, 0.75, 0.5556, 0.875, 0.5556, 0.875, 0.6667, 0.75, 0.6667, 0.75, 0.6667, 0.875, 0.6667, 0.875, 0.6667, 0.75, 0.6667, 0.875, 0.7778, 0.9663, 0.7778, 0.9594, 0.8889, 0.875, 0.8889, 0.875, 0.6667, 0.9482, 0.6667, 0.9663, 0.7778, 0.875, 0.7778, 0.875, 0.2222, 0.915, 0.2222, 0.9243, 0.3333, 0.875, 0.3333, 0.875, 0.1111, 0.9135, 0.1111, 0.915, 0.2222, 0.875, 0.2222, 0.875, 2.22e-16, 0.9119, 2.22e-16, 0.9135, 0.1111, 0.875, 0.1111, 0.875, 0.8889, 0.9473, 0.8889, 0.9119, 1.0, 0.875, 1.0, 0.875, 0.6667, 0.9306, 0.6667, 0.9482, 0.6667, 0.875, 0.6667, 0.375, 0.8889, 0.3044, 0.8889, 0.2938, 0.8889, 0.375, 0.8889, 0.875, 0.3333, 0.9243, 0.3333, 0.9253, 0.4444, 0.875, 0.4444, 0.875, 0.5556, 0.918, 0.5556, 0.9306, 0.6667, 0.875, 0.6667, 0.875, 0.4444, 0.9253, 0.4444, 0.918, 0.5556, 0.875, 0.5556])
me_torus_004.materials.append(mat_material_001)
me_torus_004.use_remesh_fix_poles = True
me_torus_004.use_remesh_preserve_attributes = False
me_torus_004.use_mirror_vertex_groups = False
me_torus_004.update()

# ---- objects
ob_light = bpy.data.objects.new('Light', light_light)
ob_camera = bpy.data.objects.new('Camera', cam_camera)
ob_torus_001 = bpy.data.objects.new('Torus.001', me_torus_001)
ob_empty = bpy.data.objects.new('Empty', None)
ob_area = bpy.data.objects.new('Area', light_area)
ob_torus_002 = bpy.data.objects.new('Torus.002', me_torus_002)
ob_torus_003 = bpy.data.objects.new('Torus.003', me_torus_003)
ob_torus_004 = bpy.data.objects.new('Torus.004', me_torus_004)

# ---- transforms, parenting, visibility, modifiers, constraints
ob_light.location = (-0.2402, -8.138, 6.34)
ob_light.rotation_euler = (0.6503, 0.05522, 1.866)
ob_light.lock_rotations_4d = False
ob_light.empty_display_type = 'ARROWS'
ob_light.color = (0.0, 0.0, 0.0, 0.0)
ob_light.lineart.crease_threshold = 0.0
_c = ob_light.constraints.new('TRACK_TO'); _c.name = 'Track To'
_c.target = ob_empty
ob_camera.location = (0.5821, -11.51, -1.578)
ob_camera.rotation_euler = (1.109, 0.0, 0.8149)
ob_camera.lock_rotations_4d = False
ob_camera.empty_display_type = 'ARROWS'
ob_camera.color = (0.0, 0.0, 0.0, 0.0)
ob_camera.display_type = 'WIRE'
ob_camera.lineart.crease_threshold = 0.0
_c = ob_camera.constraints.new('TRACK_TO'); _c.name = 'Track To'
_c.target = ob_empty
ob_torus_001.location = (0.0, 0.0, 0.0)
ob_torus_001.rotation_euler = (1.571, 0.7319, 3.249)
ob_torus_001.visible_shadow = False
ob_torus_001.lineart.crease_threshold = 0.0
_m = ob_torus_001.modifiers.new('Subdivision', 'SUBSURF')
_m.uv_smooth = 'PRESERVE_CORNERS'
_m.levels = 6
_m.render_levels = 6
ob_empty.location = (0.06064, 0.5061, 1.071)
ob_empty.lineart.crease_threshold = 0.0
ob_area.location = (-2.674, 6.042, 0.2539)
ob_area.scale = (3.436, 3.436, 3.436)
ob_area.lineart.crease_threshold = 0.0
_c = ob_area.constraints.new('TRACK_TO'); _c.name = 'Track To'
_c.target = ob_empty
ob_torus_002.location = (0.0, 0.0, 0.0)
ob_torus_002.rotation_euler = (1.571, 0.7319, 3.249)
ob_torus_002.visible_shadow = False
ob_torus_002.lineart.crease_threshold = 0.0
_m = ob_torus_002.modifiers.new('Subdivision', 'SUBSURF')
_m.uv_smooth = 'PRESERVE_CORNERS'
_m.levels = 6
_m.render_levels = 6
ob_torus_003.location = (0.0, 0.0, 0.0)
ob_torus_003.rotation_euler = (1.571, 0.7319, 3.249)
ob_torus_003.visible_shadow = False
ob_torus_003.lineart.crease_threshold = 0.0
_m = ob_torus_003.modifiers.new('Subdivision', 'SUBSURF')
_m.uv_smooth = 'PRESERVE_CORNERS'
_m.levels = 6
_m.render_levels = 6
ob_torus_004.location = (0.0, 0.0, 0.0)
ob_torus_004.rotation_euler = (1.571, 0.7319, 3.249)
ob_torus_004.visible_shadow = False
ob_torus_004.lineart.crease_threshold = 0.0
_m = ob_torus_004.modifiers.new('Subdivision', 'SUBSURF')
_m.uv_smooth = 'PRESERVE_CORNERS'
_m.levels = 6
_m.render_levels = 6

# ---- collection membership
col_collection.objects.link(ob_light)
col_collection.objects.link(ob_camera)
col_collection.objects.link(ob_torus_001)
col_collection.objects.link(ob_empty)
col_collection.objects.link(ob_area)
col_collection.objects.link(ob_torus_002)
col_collection.objects.link(ob_torus_003)
col_collection.objects.link(ob_torus_004)

# ---- scene / render settings (as saved in the file)
scene.camera = ob_camera
scene.frame_start = 1; scene.frame_end = 250; scene.frame_set(1)
scene.render.engine = 'BLENDER_EEVEE_NEXT'
scene.cycles.use_denoising = False
scene.cycles.samples = 128
scene.cycles.sampling_pattern = 'TABULATED_SOBOL'
scene.cycles.use_adaptive_sampling = False
scene.cycles.use_light_tree = False
scene.view_settings.view_transform = 'Filmic'
bpy.context.view_layer.update()

